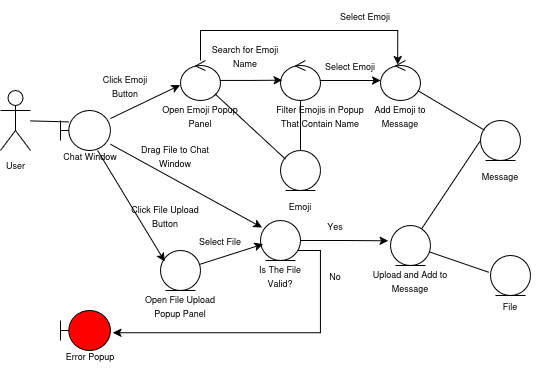

The diagram above was exported from draw.io. Its source (the exported page's mxGraphModel, read from the mxfile embedded in the PNG):
<mxGraphModel dx="815" dy="447" grid="1" gridSize="10" guides="1" tooltips="1" connect="1" arrows="1" fold="1" page="1" pageScale="1" pageWidth="850" pageHeight="1100" math="0" shadow="0">
  <root>
    <mxCell id="0" />
    <mxCell id="1" parent="0" />
    <mxCell id="MpSEcJ7H-PPf9ILyT9z3-1" value="&lt;font style=&quot;font-size: 9px;&quot;&gt;&lt;font&gt;User&lt;/font&gt;&lt;font&gt;&lt;br&gt;&lt;/font&gt;&lt;/font&gt;" style="shape=umlActor;verticalLabelPosition=bottom;verticalAlign=top;html=1;" vertex="1" parent="1">
      <mxGeometry x="60" y="220" width="30" height="60" as="geometry" />
    </mxCell>
    <mxCell id="MpSEcJ7H-PPf9ILyT9z3-2" value="" style="shape=umlBoundary;whiteSpace=wrap;html=1;" vertex="1" parent="1">
      <mxGeometry x="120" y="240" width="50" height="40" as="geometry" />
    </mxCell>
    <mxCell id="MpSEcJ7H-PPf9ILyT9z3-3" value="" style="ellipse;shape=umlControl;whiteSpace=wrap;html=1;" vertex="1" parent="1">
      <mxGeometry x="240" y="190" width="40" height="40" as="geometry" />
    </mxCell>
    <mxCell id="MpSEcJ7H-PPf9ILyT9z3-4" value="" style="ellipse;shape=umlEntity;whiteSpace=wrap;html=1;" vertex="1" parent="1">
      <mxGeometry x="540" y="250" width="40" height="40" as="geometry" />
    </mxCell>
    <mxCell id="MpSEcJ7H-PPf9ILyT9z3-5" style="rounded=0;orthogonalLoop=1;jettySize=auto;html=1;entryX=0.16;entryY=0.285;entryDx=0;entryDy=0;entryPerimeter=0;endArrow=none;startFill=0;" edge="1" parent="1" source="MpSEcJ7H-PPf9ILyT9z3-1" target="MpSEcJ7H-PPf9ILyT9z3-2">
      <mxGeometry relative="1" as="geometry" />
    </mxCell>
    <mxCell id="MpSEcJ7H-PPf9ILyT9z3-6" value="&lt;font style=&quot;font-size: 9px;&quot;&gt;&lt;font&gt;Chat Window&lt;/font&gt;&lt;font&gt;&lt;br&gt;&lt;/font&gt;&lt;/font&gt;" style="text;html=1;align=center;verticalAlign=middle;whiteSpace=wrap;rounded=0;" vertex="1" parent="1">
      <mxGeometry x="120" y="270" width="60" height="30" as="geometry" />
    </mxCell>
    <mxCell id="MpSEcJ7H-PPf9ILyT9z3-7" style="rounded=0;orthogonalLoop=1;jettySize=auto;html=1;entryX=-0.01;entryY=0.615;entryDx=0;entryDy=0;entryPerimeter=0;elbow=vertical;" edge="1" parent="1" source="MpSEcJ7H-PPf9ILyT9z3-2" target="MpSEcJ7H-PPf9ILyT9z3-3">
      <mxGeometry relative="1" as="geometry" />
    </mxCell>
    <mxCell id="MpSEcJ7H-PPf9ILyT9z3-8" value="&lt;font style=&quot;font-size: 9px;&quot;&gt;&lt;font&gt;Click Emoji Button&lt;/font&gt;&lt;font&gt;&lt;br&gt;&lt;/font&gt;&lt;/font&gt;" style="text;html=1;align=center;verticalAlign=middle;whiteSpace=wrap;rounded=0;" vertex="1" parent="1">
      <mxGeometry x="150" y="200" width="70" height="30" as="geometry" />
    </mxCell>
    <mxCell id="MpSEcJ7H-PPf9ILyT9z3-9" value="&lt;font style=&quot;font-size: 9px;&quot;&gt;&lt;font&gt;Open Emoji Popup Panel&lt;/font&gt;&lt;font&gt;&lt;br&gt;&lt;/font&gt;&lt;/font&gt;" style="text;html=1;align=center;verticalAlign=middle;whiteSpace=wrap;rounded=0;" vertex="1" parent="1">
      <mxGeometry x="220" y="230" width="80" height="30" as="geometry" />
    </mxCell>
    <mxCell id="MpSEcJ7H-PPf9ILyT9z3-27" style="edgeStyle=orthogonalEdgeStyle;rounded=0;orthogonalLoop=1;jettySize=auto;html=1;endArrow=none;startFill=0;" edge="1" parent="1" source="MpSEcJ7H-PPf9ILyT9z3-10" target="MpSEcJ7H-PPf9ILyT9z3-24">
      <mxGeometry relative="1" as="geometry" />
    </mxCell>
    <mxCell id="MpSEcJ7H-PPf9ILyT9z3-10" value="" style="ellipse;shape=umlControl;whiteSpace=wrap;html=1;" vertex="1" parent="1">
      <mxGeometry x="340" y="190" width="40" height="40" as="geometry" />
    </mxCell>
    <mxCell id="MpSEcJ7H-PPf9ILyT9z3-11" style="edgeStyle=orthogonalEdgeStyle;rounded=0;orthogonalLoop=1;jettySize=auto;html=1;entryX=0.04;entryY=0.495;entryDx=0;entryDy=0;entryPerimeter=0;" edge="1" parent="1" source="MpSEcJ7H-PPf9ILyT9z3-3" target="MpSEcJ7H-PPf9ILyT9z3-10">
      <mxGeometry relative="1" as="geometry" />
    </mxCell>
    <mxCell id="MpSEcJ7H-PPf9ILyT9z3-12" value="&lt;font style=&quot;font-size: 9px;&quot;&gt;&lt;font&gt;Search for Emoji Name&lt;/font&gt;&lt;font&gt;&lt;br&gt;&lt;/font&gt;&lt;/font&gt;" style="text;html=1;align=center;verticalAlign=middle;whiteSpace=wrap;rounded=0;" vertex="1" parent="1">
      <mxGeometry x="270" y="170" width="70" height="30" as="geometry" />
    </mxCell>
    <mxCell id="MpSEcJ7H-PPf9ILyT9z3-13" value="&lt;font style=&quot;font-size: 9px;&quot;&gt;&lt;font&gt;Filter Emojis in Popup That Contain Name&lt;/font&gt;&lt;font&gt;&lt;br&gt;&lt;/font&gt;&lt;/font&gt;" style="text;html=1;align=center;verticalAlign=middle;whiteSpace=wrap;rounded=0;" vertex="1" parent="1">
      <mxGeometry x="335" y="230" width="90" height="30" as="geometry" />
    </mxCell>
    <mxCell id="MpSEcJ7H-PPf9ILyT9z3-14" value="" style="ellipse;shape=umlControl;whiteSpace=wrap;html=1;" vertex="1" parent="1">
      <mxGeometry x="440" y="190" width="40" height="40" as="geometry" />
    </mxCell>
    <mxCell id="MpSEcJ7H-PPf9ILyT9z3-16" style="edgeStyle=orthogonalEdgeStyle;rounded=0;orthogonalLoop=1;jettySize=auto;html=1;entryX=0;entryY=0.5;entryDx=0;entryDy=0;entryPerimeter=0;" edge="1" parent="1" source="MpSEcJ7H-PPf9ILyT9z3-10" target="MpSEcJ7H-PPf9ILyT9z3-14">
      <mxGeometry relative="1" as="geometry" />
    </mxCell>
    <mxCell id="MpSEcJ7H-PPf9ILyT9z3-17" style="edgeStyle=orthogonalEdgeStyle;rounded=0;orthogonalLoop=1;jettySize=auto;html=1;entryX=0.43;entryY=0.105;entryDx=0;entryDy=0;entryPerimeter=0;" edge="1" parent="1" source="MpSEcJ7H-PPf9ILyT9z3-3" target="MpSEcJ7H-PPf9ILyT9z3-14">
      <mxGeometry relative="1" as="geometry">
        <Array as="points">
          <mxPoint x="260" y="160" />
          <mxPoint x="457" y="160" />
        </Array>
      </mxGeometry>
    </mxCell>
    <mxCell id="MpSEcJ7H-PPf9ILyT9z3-18" value="&lt;font style=&quot;font-size: 9px;&quot;&gt;&lt;font&gt;Select Emoji&lt;/font&gt;&lt;font&gt;&lt;br&gt;&lt;/font&gt;&lt;/font&gt;" style="text;html=1;align=center;verticalAlign=middle;whiteSpace=wrap;rounded=0;" vertex="1" parent="1">
      <mxGeometry x="380" y="180" width="60" height="30" as="geometry" />
    </mxCell>
    <mxCell id="MpSEcJ7H-PPf9ILyT9z3-21" value="&lt;font style=&quot;font-size: 9px;&quot;&gt;&lt;font&gt;Select Emoji&lt;/font&gt;&lt;font&gt;&lt;br&gt;&lt;/font&gt;&lt;/font&gt;" style="text;html=1;align=center;verticalAlign=middle;whiteSpace=wrap;rounded=0;" vertex="1" parent="1">
      <mxGeometry x="395" y="130" width="60" height="30" as="geometry" />
    </mxCell>
    <mxCell id="MpSEcJ7H-PPf9ILyT9z3-22" value="&lt;font style=&quot;font-size: 9px;&quot;&gt;&lt;font&gt;Add Emoji to Message&lt;/font&gt;&lt;font&gt;&lt;br&gt;&lt;/font&gt;&lt;/font&gt;" style="text;html=1;align=center;verticalAlign=middle;whiteSpace=wrap;rounded=0;" vertex="1" parent="1">
      <mxGeometry x="420" y="230" width="80" height="30" as="geometry" />
    </mxCell>
    <mxCell id="MpSEcJ7H-PPf9ILyT9z3-23" value="&lt;font style=&quot;font-size: 9px;&quot;&gt;Message&lt;/font&gt;" style="text;html=1;align=center;verticalAlign=middle;whiteSpace=wrap;rounded=0;" vertex="1" parent="1">
      <mxGeometry x="530" y="290" width="60" height="30" as="geometry" />
    </mxCell>
    <mxCell id="MpSEcJ7H-PPf9ILyT9z3-24" value="" style="ellipse;shape=umlEntity;whiteSpace=wrap;html=1;" vertex="1" parent="1">
      <mxGeometry x="340" y="280" width="40" height="40" as="geometry" />
    </mxCell>
    <mxCell id="MpSEcJ7H-PPf9ILyT9z3-25" value="&lt;font style=&quot;font-size: 9px;&quot;&gt;Emoji&lt;/font&gt;" style="text;html=1;align=center;verticalAlign=middle;whiteSpace=wrap;rounded=0;" vertex="1" parent="1">
      <mxGeometry x="330" y="320" width="60" height="30" as="geometry" />
    </mxCell>
    <mxCell id="MpSEcJ7H-PPf9ILyT9z3-26" style="rounded=0;orthogonalLoop=1;jettySize=auto;html=1;entryX=0.125;entryY=0.217;entryDx=0;entryDy=0;entryPerimeter=0;endArrow=none;startFill=0;" edge="1" parent="1" source="MpSEcJ7H-PPf9ILyT9z3-3" target="MpSEcJ7H-PPf9ILyT9z3-24">
      <mxGeometry relative="1" as="geometry" />
    </mxCell>
    <mxCell id="MpSEcJ7H-PPf9ILyT9z3-29" style="rounded=0;orthogonalLoop=1;jettySize=auto;html=1;entryX=0.1;entryY=0.242;entryDx=0;entryDy=0;entryPerimeter=0;endArrow=none;startFill=0;" edge="1" parent="1" source="MpSEcJ7H-PPf9ILyT9z3-14" target="MpSEcJ7H-PPf9ILyT9z3-4">
      <mxGeometry relative="1" as="geometry" />
    </mxCell>
    <mxCell id="MpSEcJ7H-PPf9ILyT9z3-30" value="" style="ellipse;shape=umlEntity;whiteSpace=wrap;html=1;" vertex="1" parent="1">
      <mxGeometry x="220" y="380" width="40" height="40" as="geometry" />
    </mxCell>
    <mxCell id="MpSEcJ7H-PPf9ILyT9z3-31" style="rounded=0;orthogonalLoop=1;jettySize=auto;html=1;entryX=0.108;entryY=0.276;entryDx=0;entryDy=0;entryPerimeter=0;" edge="1" parent="1" source="MpSEcJ7H-PPf9ILyT9z3-2" target="MpSEcJ7H-PPf9ILyT9z3-30">
      <mxGeometry relative="1" as="geometry" />
    </mxCell>
    <mxCell id="MpSEcJ7H-PPf9ILyT9z3-32" value="&lt;font style=&quot;font-size: 9px;&quot;&gt;&lt;font&gt;Click File Upload Button&lt;/font&gt;&lt;font&gt;&lt;br&gt;&lt;/font&gt;&lt;/font&gt;" style="text;html=1;align=center;verticalAlign=middle;whiteSpace=wrap;rounded=0;" vertex="1" parent="1">
      <mxGeometry x="190" y="330" width="70" height="30" as="geometry" />
    </mxCell>
    <mxCell id="MpSEcJ7H-PPf9ILyT9z3-33" value="&lt;font style=&quot;font-size: 9px;&quot;&gt;&lt;font&gt;Open File Upload Popup Panel&lt;/font&gt;&lt;font&gt;&lt;br&gt;&lt;/font&gt;&lt;/font&gt;" style="text;html=1;align=center;verticalAlign=middle;whiteSpace=wrap;rounded=0;" vertex="1" parent="1">
      <mxGeometry x="200" y="420" width="80" height="30" as="geometry" />
    </mxCell>
    <mxCell id="MpSEcJ7H-PPf9ILyT9z3-34" value="" style="ellipse;shape=umlEntity;whiteSpace=wrap;html=1;" vertex="1" parent="1">
      <mxGeometry x="320" y="350" width="40" height="40" as="geometry" />
    </mxCell>
    <mxCell id="MpSEcJ7H-PPf9ILyT9z3-35" style="rounded=0;orthogonalLoop=1;jettySize=auto;html=1;entryX=0.061;entryY=0.592;entryDx=0;entryDy=0;entryPerimeter=0;" edge="1" parent="1" source="MpSEcJ7H-PPf9ILyT9z3-30" target="MpSEcJ7H-PPf9ILyT9z3-34">
      <mxGeometry relative="1" as="geometry" />
    </mxCell>
    <mxCell id="MpSEcJ7H-PPf9ILyT9z3-36" value="&lt;font style=&quot;font-size: 9px;&quot;&gt;&lt;font&gt;Select File&lt;/font&gt;&lt;font&gt;&lt;br&gt;&lt;/font&gt;&lt;/font&gt;" style="text;html=1;align=center;verticalAlign=middle;whiteSpace=wrap;rounded=0;" vertex="1" parent="1">
      <mxGeometry x="250" y="355" width="60" height="30" as="geometry" />
    </mxCell>
    <mxCell id="MpSEcJ7H-PPf9ILyT9z3-37" style="rounded=0;orthogonalLoop=1;jettySize=auto;html=1;entryX=0.037;entryY=0.175;entryDx=0;entryDy=0;entryPerimeter=0;" edge="1" parent="1" source="MpSEcJ7H-PPf9ILyT9z3-2" target="MpSEcJ7H-PPf9ILyT9z3-34">
      <mxGeometry relative="1" as="geometry" />
    </mxCell>
    <mxCell id="MpSEcJ7H-PPf9ILyT9z3-38" value="&lt;font style=&quot;font-size: 9px;&quot;&gt;&lt;font&gt;Drag File to Chat Window&lt;/font&gt;&lt;font&gt;&lt;br&gt;&lt;/font&gt;&lt;/font&gt;" style="text;html=1;align=center;verticalAlign=middle;whiteSpace=wrap;rounded=0;" vertex="1" parent="1">
      <mxGeometry x="200" y="270" width="70" height="30" as="geometry" />
    </mxCell>
    <mxCell id="MpSEcJ7H-PPf9ILyT9z3-39" value="&lt;font style=&quot;font-size: 9px;&quot;&gt;&lt;font&gt;Is The File Valid?&lt;/font&gt;&lt;font&gt;&lt;br&gt;&lt;/font&gt;&lt;/font&gt;" style="text;html=1;align=center;verticalAlign=middle;whiteSpace=wrap;rounded=0;" vertex="1" parent="1">
      <mxGeometry x="305" y="390" width="70" height="30" as="geometry" />
    </mxCell>
    <mxCell id="MpSEcJ7H-PPf9ILyT9z3-42" style="rounded=0;orthogonalLoop=1;jettySize=auto;html=1;entryX=0;entryY=0.5;entryDx=0;entryDy=0;endArrow=none;startFill=0;" edge="1" parent="1" source="MpSEcJ7H-PPf9ILyT9z3-40" target="MpSEcJ7H-PPf9ILyT9z3-4">
      <mxGeometry relative="1" as="geometry" />
    </mxCell>
    <mxCell id="MpSEcJ7H-PPf9ILyT9z3-40" value="" style="ellipse;shape=umlEntity;whiteSpace=wrap;html=1;" vertex="1" parent="1">
      <mxGeometry x="450" y="355" width="40" height="40" as="geometry" />
    </mxCell>
    <mxCell id="MpSEcJ7H-PPf9ILyT9z3-41" style="edgeStyle=orthogonalEdgeStyle;rounded=0;orthogonalLoop=1;jettySize=auto;html=1;entryX=-0.058;entryY=0.383;entryDx=0;entryDy=0;entryPerimeter=0;" edge="1" parent="1" source="MpSEcJ7H-PPf9ILyT9z3-34" target="MpSEcJ7H-PPf9ILyT9z3-40">
      <mxGeometry relative="1" as="geometry" />
    </mxCell>
    <mxCell id="MpSEcJ7H-PPf9ILyT9z3-43" value="&lt;font style=&quot;font-size: 9px;&quot;&gt;&lt;font&gt;Upload and Add to Message&lt;/font&gt;&lt;font&gt;&lt;br&gt;&lt;/font&gt;&lt;/font&gt;" style="text;html=1;align=center;verticalAlign=middle;whiteSpace=wrap;rounded=0;" vertex="1" parent="1">
      <mxGeometry x="430" y="395" width="80" height="30" as="geometry" />
    </mxCell>
    <mxCell id="MpSEcJ7H-PPf9ILyT9z3-44" value="&lt;font style=&quot;font-size: 9px;&quot;&gt;Yes&lt;/font&gt;" style="text;html=1;align=center;verticalAlign=middle;whiteSpace=wrap;rounded=0;" vertex="1" parent="1">
      <mxGeometry x="365" y="340" width="60" height="30" as="geometry" />
    </mxCell>
    <mxCell id="MpSEcJ7H-PPf9ILyT9z3-45" value="" style="ellipse;shape=umlEntity;whiteSpace=wrap;html=1;" vertex="1" parent="1">
      <mxGeometry x="550" y="385" width="40" height="40" as="geometry" />
    </mxCell>
    <mxCell id="MpSEcJ7H-PPf9ILyT9z3-46" style="rounded=0;orthogonalLoop=1;jettySize=auto;html=1;entryX=-0.046;entryY=0.419;entryDx=0;entryDy=0;entryPerimeter=0;endArrow=none;startFill=0;" edge="1" parent="1" source="MpSEcJ7H-PPf9ILyT9z3-40" target="MpSEcJ7H-PPf9ILyT9z3-45">
      <mxGeometry relative="1" as="geometry" />
    </mxCell>
    <mxCell id="MpSEcJ7H-PPf9ILyT9z3-47" value="" style="shape=umlBoundary;whiteSpace=wrap;html=1;fillColor=#FF0000;" vertex="1" parent="1">
      <mxGeometry x="120" y="440" width="50" height="40" as="geometry" />
    </mxCell>
    <mxCell id="MpSEcJ7H-PPf9ILyT9z3-48" style="edgeStyle=orthogonalEdgeStyle;rounded=0;orthogonalLoop=1;jettySize=auto;html=1;entryX=1.049;entryY=0.557;entryDx=0;entryDy=0;entryPerimeter=0;" edge="1" parent="1" source="MpSEcJ7H-PPf9ILyT9z3-34" target="MpSEcJ7H-PPf9ILyT9z3-47">
      <mxGeometry relative="1" as="geometry">
        <Array as="points">
          <mxPoint x="380" y="380" />
          <mxPoint x="380" y="462" />
        </Array>
      </mxGeometry>
    </mxCell>
    <mxCell id="MpSEcJ7H-PPf9ILyT9z3-49" value="&lt;font style=&quot;font-size: 9px;&quot;&gt;No&lt;/font&gt;" style="text;html=1;align=center;verticalAlign=middle;whiteSpace=wrap;rounded=0;" vertex="1" parent="1">
      <mxGeometry x="365" y="390" width="60" height="30" as="geometry" />
    </mxCell>
    <mxCell id="MpSEcJ7H-PPf9ILyT9z3-50" value="&lt;font style=&quot;font-size: 9px;&quot;&gt;&lt;font&gt;Error Popup&lt;/font&gt;&lt;font&gt;&lt;br&gt;&lt;/font&gt;&lt;/font&gt;" style="text;html=1;align=center;verticalAlign=middle;whiteSpace=wrap;rounded=0;" vertex="1" parent="1">
      <mxGeometry x="120" y="470" width="60" height="30" as="geometry" />
    </mxCell>
    <mxCell id="MpSEcJ7H-PPf9ILyT9z3-51" value="&lt;font style=&quot;font-size: 9px;&quot;&gt;&lt;font&gt;File&lt;/font&gt;&lt;font&gt;&lt;br&gt;&lt;/font&gt;&lt;/font&gt;" style="text;html=1;align=center;verticalAlign=middle;whiteSpace=wrap;rounded=0;" vertex="1" parent="1">
      <mxGeometry x="535" y="420" width="70" height="30" as="geometry" />
    </mxCell>
  </root>
</mxGraphModel>